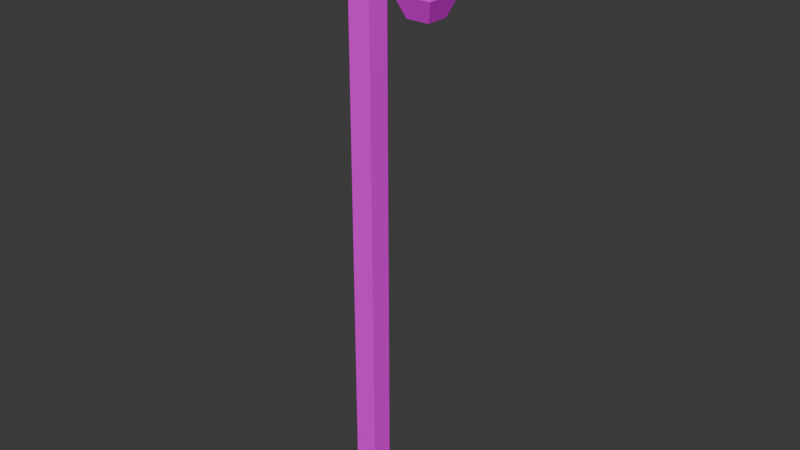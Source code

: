 # Source: lamppost.blend  (saved by Blender 5.1.30; exported with 4.5.12 LTS)
import bpy
from mathutils import Matrix  # noqa: F401  (used for matrix-valued properties, if any)

bpy.ops.wm.read_factory_settings(use_empty=True)
scene = bpy.context.scene
scene.name = 'Scene'

# ---- collections
col_collection = bpy.data.collections.new('Collection'); scene.collection.children.link(col_collection)

# ---- images (referenced by path relative to the original .blend; pixels are not part of the script)
import os
ASSET_DIR = os.environ.get("B2B_ASSET_DIR", "")  # directory of the original .blend (textures are referenced by path, not embedded)
HERE = os.path.dirname(os.path.abspath(__file__))  # packed textures are extracted next to this script under _unpacked/

def load_image(name, relpath, width, height, colorspace="sRGB"):
    """Load a texture the original file referenced (path relative to the .blend, or extracted next to this script)."""
    p = next((c for c in (os.path.join(HERE, relpath), os.path.join(ASSET_DIR, relpath)) if relpath and os.path.exists(c)), "")
    if p:
        img = bpy.data.images.load(p, check_existing=True)
        img.name = name
    else:  # same state as the original file: an image datablock whose file is absent (Cycles renders it pink)
        img = bpy.data.images.new(name, width, height)
        img.source = "FILE"
        img.filepath = "//" + (relpath or name)
    img.colorspace_settings.name = colorspace
    return img
img_untitled = load_image('Untitled', 'missing.png', 1024, 1024, 'sRGB')
img_untitled_001 = load_image('Untitled.001', 'missing.png', 1024, 1024, 'sRGB')

# ---- materials (node trees are filled in below, after node groups)
mat_light = bpy.data.materials.new('light')
mat_post = bpy.data.materials.new('post')

# ---- material node trees
mat_light.use_nodes = True; mat_light.node_tree.nodes.clear()
_N = mat_light.node_tree.nodes; _L = mat_light.node_tree.links
n0 = _N.new('ShaderNodeBsdfPrincipled'); n0.name = 'Principled BSDF'; n0.location = (-200, 100)
n1 = _N.new('ShaderNodeOutputMaterial'); n1.name = 'Material Output'; n1.location = (200, 100)
n2 = _N.new('ShaderNodeTexImage'); n2.name = 'Image Texture'; n2.location = (-490, 80)
n2.image = img_untitled
_L.new(n0.outputs[0], n1.inputs[0])
_L.new(n2.outputs[0], n0.inputs[0])
n1.is_active_output = True
mat_post.use_nodes = True; mat_post.node_tree.nodes.clear()
_N = mat_post.node_tree.nodes; _L = mat_post.node_tree.links
n0 = _N.new('ShaderNodeBsdfPrincipled'); n0.name = 'Principled BSDF'; n0.location = (-200, 100)
n1 = _N.new('ShaderNodeOutputMaterial'); n1.name = 'Material Output'; n1.location = (200, 100)
n2 = _N.new('ShaderNodeTexImage'); n2.name = 'Image Texture'; n2.location = (-490, 80)
n2.image = img_untitled_001
_L.new(n0.outputs[0], n1.inputs[0])
_L.new(n2.outputs[0], n0.inputs[0])
n1.is_active_output = True

# ---- world
world_world = bpy.data.worlds.new('World'); scene.world = world_world
world_world.use_nodes = True; world_world.node_tree.nodes.clear()
_N = world_world.node_tree.nodes; _L = world_world.node_tree.links
n0 = _N.new('ShaderNodeOutputWorld'); n0.name = 'World Output'; n0.location = (200, 100)
n1 = _N.new('ShaderNodeBackground'); n1.name = 'Background'; n1.location = (-200, 100)
n1.inputs[0].default_value = (0.05088, 0.05088, 0.05088, 1.0)
_L.new(n1.outputs[0], n0.inputs[0])
n0.is_active_output = True
world_world.color = (0.05088, 0.05088, 0.05088)
world_world.sun_shadow_jitter_overblur = 0.0

# ---- meshes
me_cube_001 = bpy.data.meshes.new('Cube.001')
me_cube_001.from_pydata([(-0.1843, -0.1843, -4.761), (-0.1843, 0.1843, -4.761), (0.1843, -0.1843, -4.761), (0.1843, -0.1843, 4.761), (0.1843, 0.1843, -4.761), (0.1843, 0.1843, 4.761), (-0.1843, -0.1843, 4.138), (-0.1843, 0.1843, 4.138), (0.1843, 0.1843, 4.138), (0.1843, -0.1843, 4.138), (0.4934, 0.1287, 4.937), (0.4934, -0.1287, 4.937), (0.4934, 0.1287, 4.503), (0.4934, -0.1287, 4.503), (1.05, 0.0531, 4.423), (1.05, -0.0531, 4.423), (1.05, 0.0531, 4.244), (1.05, -0.0531, 4.244), (0.696, -0.3055, 3.549), (0.8496, -0.152, 4.223), (0.696, 0.3055, 3.549), (0.8496, 0.152, 4.223), (1.307, -0.3055, 3.549), (1.153, -0.152, 4.223), (1.307, 0.3055, 3.549), (1.153, 0.152, 4.223), (0.8211, 0.1804, 3.22), (0.8211, -0.1804, 3.22), (1.182, 0.1804, 3.22), (1.182, -0.1804, 3.22), (0.01205, -0.1843, 4.761), (-0.1843, -0.1843, 4.455), (-0.1843, 0.1843, 4.455), (0.01205, 0.1843, 4.761), (-0.1843, 0.1843, -0.3113), (0.1843, 0.1843, -0.3113), (0.1843, -0.1843, -0.3113), (-0.1843, -0.1843, -0.3113), (-0.1843, -0.1843, 1.913), (-0.1843, 0.1843, 1.913), (0.1843, 0.1843, 1.913), (0.1843, -0.1843, 1.913), (-0.1843, 0.1843, -2.536), (0.1843, 0.1843, -2.536), (0.1843, -0.1843, -2.536), (-0.1843, -0.1843, -2.536)], [], [(9, 8, 12, 13), (1, 4, 2, 0), (41, 9, 6, 38), (40, 8, 9, 41), (39, 7, 8, 40), (38, 6, 7, 39), (11, 13, 17, 15), (3, 9, 13, 11), (8, 5, 10, 12), (5, 3, 11, 10), (16, 14, 15, 17), (10, 11, 15, 14), (13, 12, 16, 17), (12, 10, 14, 16), (18, 19, 21, 20), (20, 21, 25, 24), (24, 25, 23, 22), (22, 23, 19, 18), (22, 18, 27, 29), (25, 21, 19, 23), (26, 28, 29, 27), (20, 24, 28, 26), (18, 20, 26, 27), (24, 22, 29, 28), (30, 33, 32, 31), (9, 3, 30, 31, 6), (6, 31, 32, 7), (5, 33, 30, 3), (7, 32, 33, 5, 8), (45, 37, 34, 42), (42, 34, 35, 43), (43, 35, 36, 44), (44, 36, 37, 45), (37, 38, 39, 34), (34, 39, 40, 35), (35, 40, 41, 36), (36, 41, 38, 37), (2, 44, 45, 0), (4, 43, 44, 2), (1, 42, 43, 4), (0, 45, 42, 1)])
me_cube_001.polygons.foreach_set('material_index', [1, 1, 1, 1, 1, 1, 1, 1, 1, 1, 1, 1, 1, 1, 0, 0, 0, 0, 0, 0, 0, 0, 0, 0, 1, 1, 1, 1, 1, 1, 1, 1, 1, 1, 1, 1, 1, 1, 1, 1, 1])
_uv = me_cube_001.uv_layers.new(name='UVMap')
_uv.uv.foreach_set('vector', [0.3315, 0.03758, 0.2935, 0.03758, 0.2992, 0.0, 0.3258, 0.0, 0.3315, 0.1859, 0.3686, 0.1859, 0.3686, 0.2239, 0.3315, 0.2239, 0.08976, 0.3118, 0.08976, 0.0824, 0.1277, 0.0824, 0.1277, 0.3118, 0.2935, 0.267, 0.2935, 0.03758, 0.3315, 0.03758, 0.3315, 0.267, 0.1277, 0.3118, 0.1277, 0.0824, 0.1657, 0.0824, 0.1657, 0.3118, 0.2555, 0.2942, 0.2555, 0.06579, 0.2935, 0.06579, 0.2935, 0.2942, 0.05766, 0.0, 0.05766, 0.04481, 0.0, 0.0715, 0.0, 0.053, 0.08976, 0.0182, 0.08976, 0.0824, 0.05766, 0.04481, 0.05766, 0.0, 0.1657, 0.0824, 0.1657, 0.0182, 0.1978, 0.0, 0.1978, 0.04481, 0.3695, 0.03548, 0.3315, 0.03548, 0.3372, 0.0, 0.3638, 0.0, 0.3393, 0.1241, 0.3393, 0.1056, 0.3502, 0.1056, 0.3502, 0.1241, 0.3315, 0.05264, 0.358, 0.05264, 0.3502, 0.1056, 0.3393, 0.1056, 0.3315, 0.1241, 0.358, 0.1241, 0.3502, 0.1859, 0.3393, 0.1859, 0.1978, 0.04481, 0.1978, 0.0, 0.2555, 0.053, 0.2555, 0.0715, 4.564e-05, 0.3862, 0.08581, 0.0004641, 0.2556, 0.0004641, 0.3414, 0.3862, 0.6346, 0.1642, 0.5488, 0.5499, 0.379, 0.5499, 0.2933, 0.1642, 0.5179, 0.6972, 0.6036, 0.3115, 0.7734, 0.3115, 0.8592, 0.6972, 0.2031, 0.6493, 0.533, 0.7374, 0.533, 0.9119, 0.2031, 1.0, 0.2031, 0.6493, 0.2031, 1.0, 0.0009272, 0.9282, 0.0009272, 0.7211, 0.9519, 0.3636, 0.7872, 0.3636, 0.7872, 0.1989, 0.9519, 0.1989, 0.8324, 0.000523, 0.8324, 0.1961, 0.6369, 0.1961, 0.6369, 0.000523, 0.6346, 0.1642, 0.2933, 0.1642, 0.3631, 0.0004641, 0.5647, 0.0004641, 4.564e-05, 0.3862, 0.3414, 0.3862, 0.2715, 0.5499, 0.06991, 0.5499, 0.5179, 0.6972, 0.8592, 0.6972, 0.7893, 0.861, 0.5877, 0.861, 0.2555, -4.917e-08, 0.2935, -4.917e-08, 0.2935, 0.03329, 0.2555, 0.03329, 0.08976, 0.0824, 0.08976, 0.0182, 0.1075, 0.0182, 0.1277, 0.04975, 0.1277, 0.0824, 0.2555, 0.06579, 0.2555, 0.03329, 0.2935, 0.03329, 0.2935, 0.06579, 0.3695, 0.03548, 0.3695, 0.05264, 0.3315, 0.05264, 0.3315, 0.03548, 0.1277, 0.0824, 0.1277, 0.04975, 0.148, 0.0182, 0.1657, 0.0182, 0.1657, 0.0824, 0.2555, 0.7511, 0.2555, 0.5226, 0.2935, 0.5226, 0.2935, 0.7511, 0.1277, 0.7706, 0.1277, 0.5412, 0.1657, 0.5412, 0.1657, 0.7706, 0.2935, 0.7258, 0.2935, 0.4964, 0.3315, 0.4964, 0.3315, 0.7258, 0.08976, 0.7706, 0.08976, 0.5412, 0.1277, 0.5412, 0.1277, 0.7706, 0.2555, 0.5226, 0.2555, 0.2942, 0.2935, 0.2942, 0.2935, 0.5226, 0.1277, 0.5412, 0.1277, 0.3118, 0.1657, 0.3118, 0.1657, 0.5412, 0.2935, 0.4964, 0.2935, 0.267, 0.3315, 0.267, 0.3315, 0.4964, 0.08976, 0.5412, 0.08976, 0.3118, 0.1277, 0.3118, 0.1277, 0.5412, 0.08976, 1.0, 0.08976, 0.7706, 0.1277, 0.7706, 0.1277, 1.0, 0.2935, 0.9552, 0.2935, 0.7258, 0.3315, 0.7258, 0.3315, 0.9552, 0.1277, 1.0, 0.1277, 0.7706, 0.1657, 0.7706, 0.1657, 1.0, 0.2555, 0.9795, 0.2555, 0.7511, 0.2935, 0.7511, 0.2935, 0.9795])
me_cube_001.materials.append(mat_light)
me_cube_001.materials.append(mat_post)
me_cube_001.update()

# ---- objects
ob_cube = bpy.data.objects.new('Cube', me_cube_001)

# ---- transforms, parenting, visibility, modifiers, constraints
ob_cube.location = (0.0, 0.0, 0.0)

# ---- collection membership
col_collection.objects.link(ob_cube)

# ---- scene / render settings (as saved in the file)
scene.frame_start = 1; scene.frame_end = 250; scene.frame_set(1)
scene.render.engine = 'BLENDER_EEVEE_NEXT'
scene.render.bake_bias = 0.0
scene.render.bake_samples = 0
scene.cycles.sampling_pattern = 'TABULATED_SOBOL'
scene.eevee.use_volume_custom_range = False
bpy.context.view_layer.update()

# ---- added for rendering (the .blend has no active camera and no usable light): camera, sun
cam_auto = bpy.data.cameras.new('AutoCamera')
cam_auto.lens = 50.0
cam_auto.sensor_width = 36.0
cam_auto.clip_end = 1000.0
ob_auto_camera = bpy.data.objects.new('AutoCamera', cam_auto)
scene.collection.objects.link(ob_auto_camera)
ob_auto_camera.location = (9.65721, -10.915, 7.36494)
ob_auto_camera.rotation_euler = (1.09748, -7.21219e-08, 0.694738)
scene.camera = ob_auto_camera
light_auto_sun = bpy.data.lights.new('AutoSun', 'SUN')
light_auto_sun.energy = 3.0
light_auto_sun.angle = 0.0523599
ob_auto_sun = bpy.data.objects.new('AutoSun', light_auto_sun)
scene.collection.objects.link(ob_auto_sun)
ob_auto_sun.rotation_euler = (0.872665, 0.174533, 0.523599)
bpy.context.view_layer.update()
